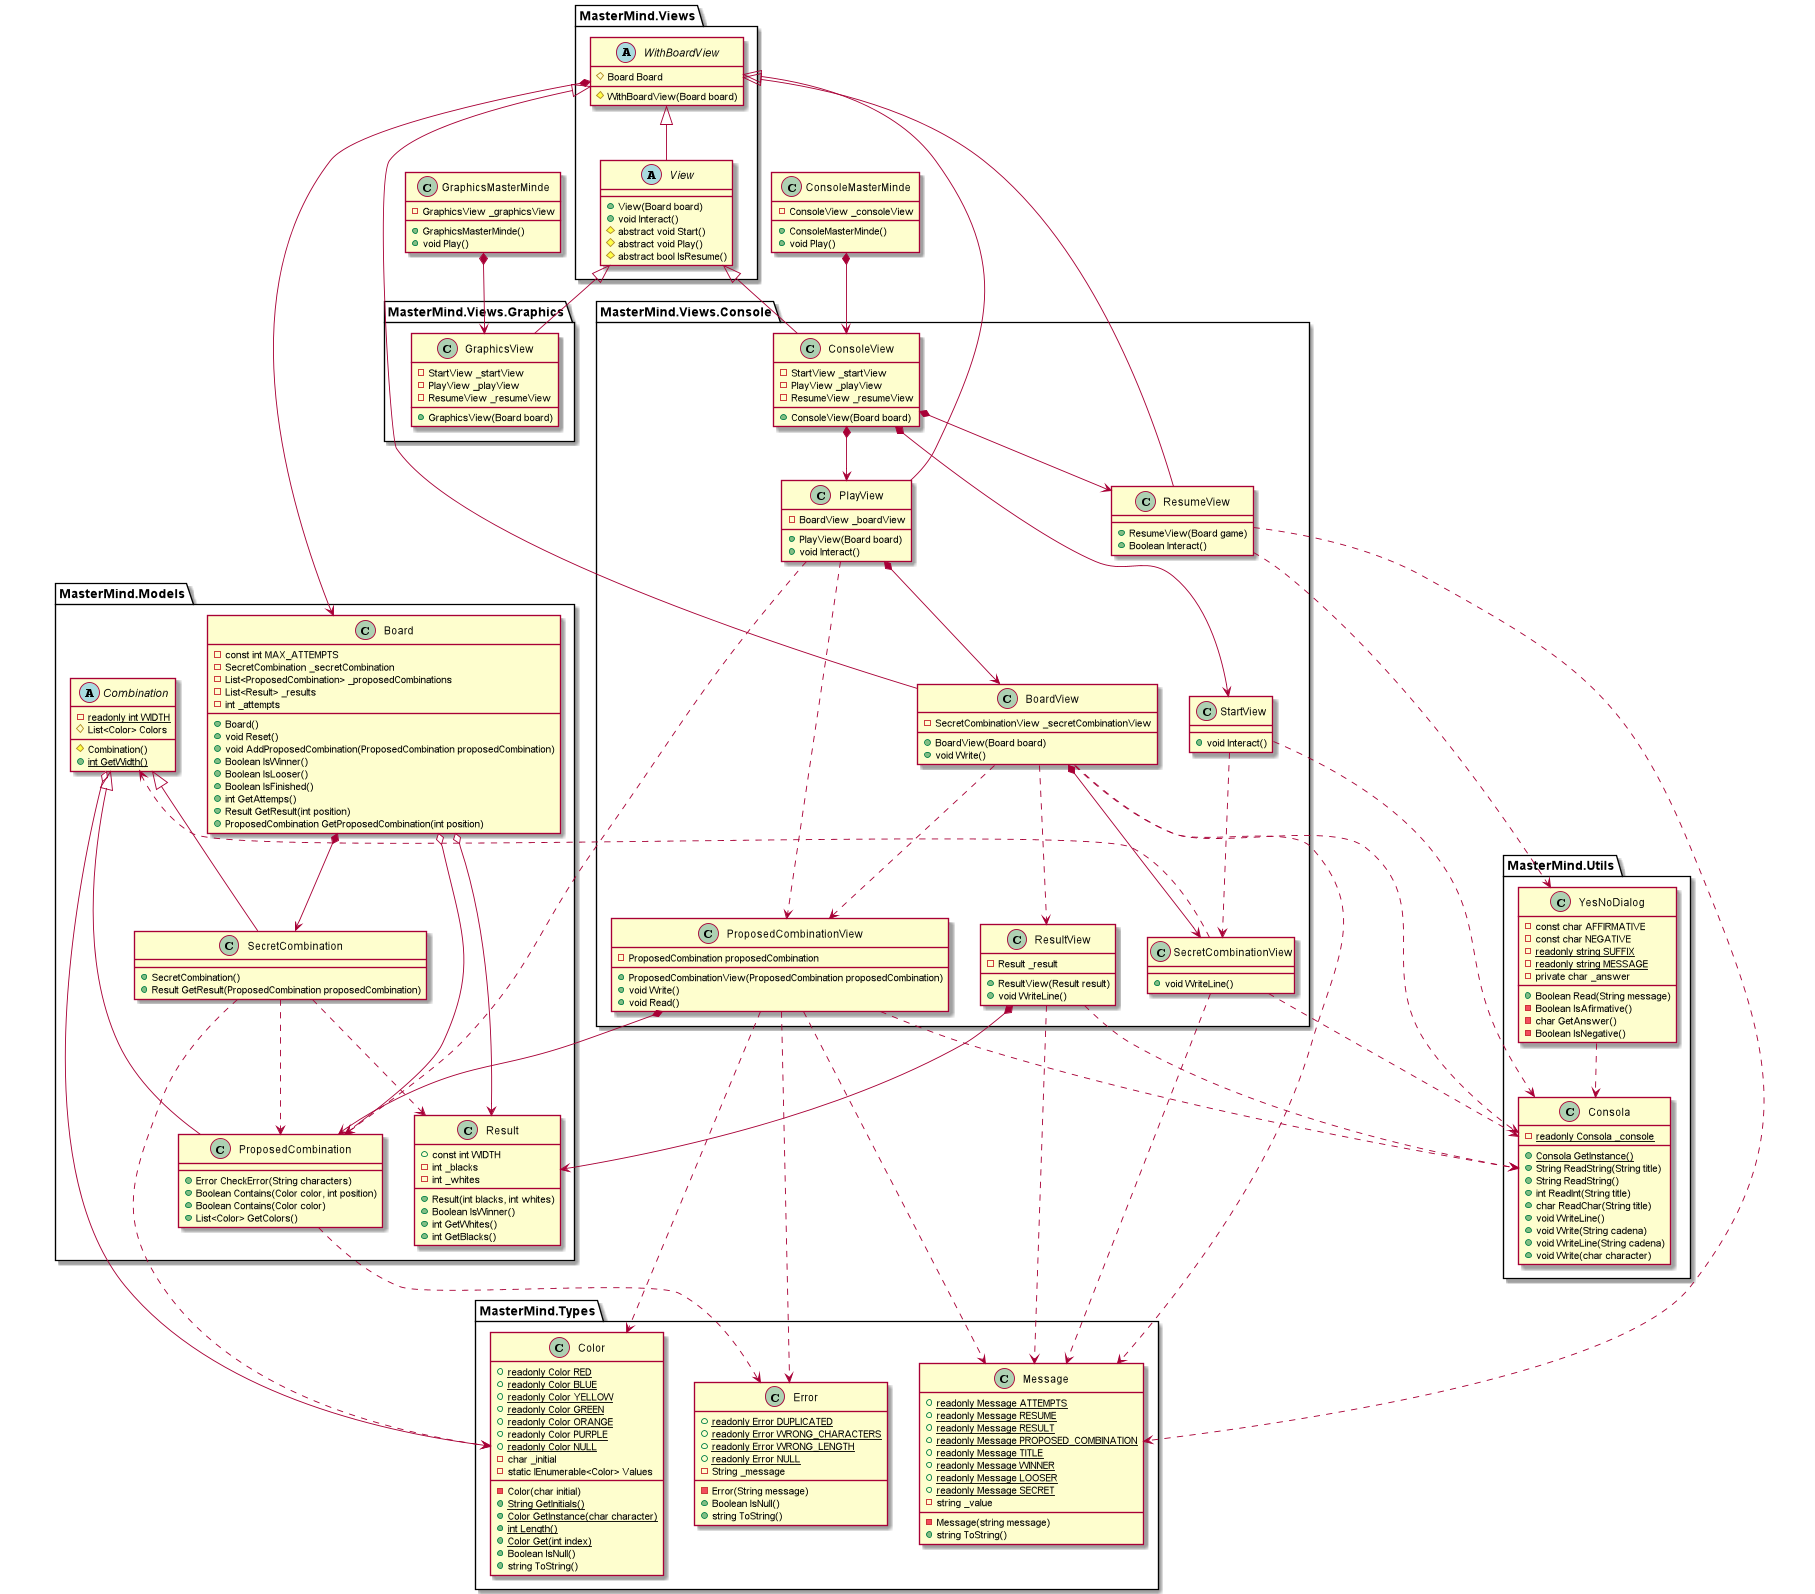

The diagram above was rendered by PlantUML. Its source (embedded in the PNG):
@startuml

class ConsoleMasterMinde {
    - ConsoleView _consoleView

    + ConsoleMasterMinde()
    + void Play()
}

class GraphicsMasterMinde {
    - GraphicsView _graphicsView

    + GraphicsMasterMinde()
    + void Play()
}


package MasterMind.Models {

    class Board {
        - const int MAX_ATTEMPTS
        - SecretCombination _secretCombination
        - List<ProposedCombination> _proposedCombinations
        - List<Result> _results
        - int _attempts

        + Board()
        + void Reset()
        + void AddProposedCombination(ProposedCombination proposedCombination)
        + Boolean IsWinner()
        + Boolean IsLooser()
        + Boolean IsFinished()
        + int GetAttemps()
        + Result GetResult(int position)
        + ProposedCombination GetProposedCombination(int position)
    }

    abstract class Combination {
        - {static} readonly int WIDTH
        # List<Color> Colors

        # Combination()
        + {static} int GetWidth()
    }

    class ProposedCombination {
        + Error CheckError(String characters)
        + Boolean Contains(Color color, int position)
        + Boolean Contains(Color color)
        + List<Color> GetColors()
    }

    class Result {
        + const int WIDTH
        - int _blacks
        - int _whites

        + Result(int blacks, int whites)
        + Boolean IsWinner()
        + int GetWhites()
        + int GetBlacks()
    }

    class SecretCombination {
        + SecretCombination()
        + Result GetResult(ProposedCombination proposedCombination)
    }

}

package MasterMind.Utils {

    class Consola {
        - {static} readonly Consola _console

        + {static} Consola GetInstance()
        + String ReadString(String title)
        + String ReadString()
        + int ReadInt(String title)
        + char ReadChar(String title)
        + void WriteLine()
        + void Write(String cadena)
        + void WriteLine(String cadena)
        + void Write(char character)
    }

    class YesNoDialog {
        - const char AFFIRMATIVE
        - const char NEGATIVE
        - {static} readonly string SUFFIX
        - {static} readonly string MESSAGE
        - private char _answer

        + Boolean Read(String message)
        - Boolean IsAfirmative()
        - char GetAnswer()
        - Boolean IsNegative()
    }

}

package MasterMind.Types {

    class Color {
        + {static} readonly Color RED
        + {static} readonly Color BLUE
        + {static} readonly Color YELLOW
        + {static} readonly Color GREEN
        + {static} readonly Color ORANGE
        + {static} readonly Color PURPLE
        + {static} readonly Color NULL
        - char _initial
        - static IEnumerable<Color> Values

        - Color(char initial)
        + {static} String GetInitials()
        + {static} Color GetInstance(char character)
        + {static} int Length()
        + {static} Color Get(int index)
        + Boolean IsNull()
        + string ToString()
    }

    class Error {
        + {static} readonly Error DUPLICATED
        + {static} readonly Error WRONG_CHARACTERS
        + {static} readonly Error WRONG_LENGTH
        + {static} readonly Error NULL
        - String _message

        - Error(String message)
        + Boolean IsNull()
        + string ToString()
    }

    class Message {
        + {static} readonly Message ATTEMPTS
        + {static} readonly Message RESUME
        + {static} readonly Message RESULT
        + {static} readonly Message PROPOSED_COMBINATION
        + {static} readonly Message TITLE
        + {static} readonly Message WINNER
        + {static} readonly Message LOOSER
        + {static} readonly Message SECRET
        - string _value

        - Message(string message)
        + string ToString()
    }

}

package MasterMind.Views {

    abstract class WithBoardView {
        # Board Board

        # WithBoardView(Board board)
    }

    abstract class View {
        + View(Board board)
        + void Interact()
        # abstract void Start()
        # abstract void Play()
        # abstract bool IsResume()
    }

}

package MasterMind.Views.Console {

    class ConsoleView {
        - StartView _startView
        - PlayView _playView
        - ResumeView _resumeView

        + ConsoleView(Board board)
    }

    class StartView {
        + void Interact()
    }

    class SecretCombinationView {
        + void WriteLine()
    }

    class ResumeView {
        + ResumeView(Board game)
        + Boolean Interact()
    }

    class ResultView {
        - Result _result
        + ResultView(Result result)
        + void WriteLine()
    }

    class ProposedCombinationView {
        - ProposedCombination proposedCombination
        + ProposedCombinationView(ProposedCombination proposedCombination)
        + void Write()
        + void Read()
    }

    class PlayView {
        - BoardView _boardView
        + PlayView(Board board)
        + void Interact()
    }

    class BoardView {
        - SecretCombinationView _secretCombinationView
        + BoardView(Board board)
        + void Write()
    }

}

package MasterMind.Views.Graphics {

    class GraphicsView {
        - StartView _startView
        - PlayView _playView
        - ResumeView _resumeView

        + GraphicsView(Board board)
    }

}

GraphicsMasterMinde *--> GraphicsView
View <|-- GraphicsView 

ConsoleMasterMinde *--> ConsoleView

View <|-- ConsoleView 
ConsoleView *--> StartView
ConsoleView *--> PlayView
ConsoleView *--> ResumeView

WithBoardView <|-- View
WithBoardView <|-- ResumeView
WithBoardView <|-- PlayView
WithBoardView <|-- BoardView
WithBoardView *--> Board

StartView ..> Consola
StartView ..> SecretCombinationView

SecretCombinationView ..> Combination
SecretCombinationView ..> Consola
SecretCombinationView ..> Message

ResumeView ..> YesNoDialog
ResumeView ..> Message

ResultView *--> Result
ResultView ..> Consola
ResultView ..> Message

ProposedCombinationView *--> ProposedCombination
ProposedCombinationView ..> Color
ProposedCombinationView ..> Consola
ProposedCombinationView ..> Error
ProposedCombinationView ..> Message

PlayView *--> BoardView
PlayView ..> ProposedCombination
PlayView ..> ProposedCombinationView

BoardView *--> SecretCombinationView
BoardView ..> Consola
BoardView ..> Message
BoardView ..> ProposedCombinationView
BoardView ..> ResultView

YesNoDialog ..> Consola

Board *--> SecretCombination
Board o--> ProposedCombination
Board o--> Result

Combination o--> Color
Combination <|-- ProposedCombination
Combination <|-- SecretCombination

ProposedCombination ..> Error

SecretCombination ..> Color
SecretCombination ..> ProposedCombination
SecretCombination ..> Result

@enduml